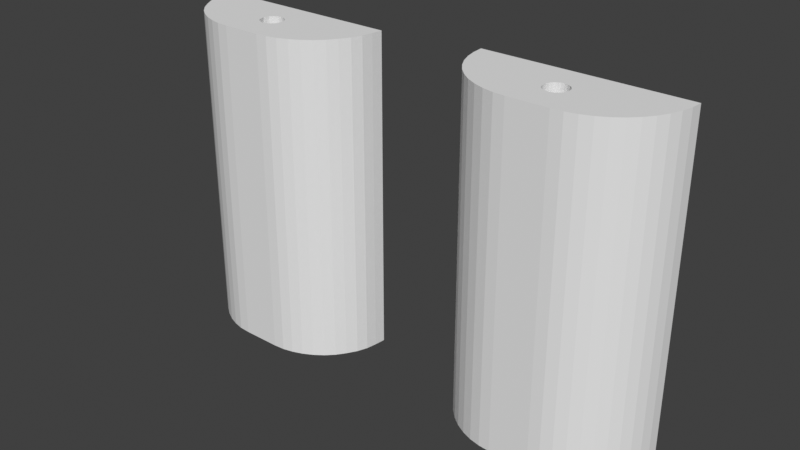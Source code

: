 # Source: Columnas.blend  (saved by Blender 3.0.42; exported with 4.5.12 LTS)
import bpy
from mathutils import Matrix  # noqa: F401  (used for matrix-valued properties, if any)

bpy.ops.wm.read_factory_settings(use_empty=True)
scene = bpy.context.scene
scene.name = 'Scene'

# ---- collections
col_collection = bpy.data.collections.new('Collection'); scene.collection.children.link(col_collection)

# ---- world
world_world = bpy.data.worlds.new('World'); scene.world = world_world
world_world.use_nodes = True; world_world.node_tree.nodes.clear()
_N = world_world.node_tree.nodes; _L = world_world.node_tree.links
n0 = _N.new('ShaderNodeOutputWorld'); n0.name = 'World Output'; n0.location = (300, 300)
n1 = _N.new('ShaderNodeBackground'); n1.name = 'Background'; n1.location = (10, 300)
n1.inputs[0].default_value = (0.05088, 0.05088, 0.05088, 1.0)
_L.new(n1.outputs[0], n0.inputs[0])
n0.is_active_output = True
world_world.color = (0.05088, 0.05088, 0.05088)
world_world.use_sun_shadow = False
world_world.sun_shadow_jitter_overblur = 0.0

# ---- meshes
me_solartraker_columna2 = bpy.data.meshes.new('SolarTraker Columna2')
me_solartraker_columna2.from_pydata([(19.77, -49.75, 68.61), (19.77, -49.75, 118.6), (19.65, -51.46, 93.61), (19.65, -51.46, 118.6), (19.29, -53.13, 93.61), (19.29, -53.13, 118.6), (18.69, -54.74, 93.61), (18.69, -54.74, 118.6), (17.87, -56.24, 93.61), (17.87, -56.24, 118.6), (16.84, -57.61, 93.61), (16.84, -57.61, 118.6), (15.63, -58.82, 93.61), (15.63, -58.82, 118.6), (14.26, -59.85, 93.61), (14.26, -59.85, 118.6), (12.76, -60.67, 93.61), (12.76, -60.67, 118.6), (11.15, -61.27, 93.61), (11.15, -61.27, 118.6), (9.482, -61.63, 93.61), (9.482, -61.63, 118.6), (7.774, -61.75, 118.6), (7.774, -61.75, 68.61), (9.482, -61.63, 68.61), (11.15, -61.27, 68.61), (12.76, -60.67, 68.61), (14.26, -59.85, 68.61), (15.63, -58.82, 68.61), (16.84, -57.61, 68.61), (17.87, -56.24, 68.61), (18.69, -54.74, 68.61), (19.29, -53.13, 68.61), (19.65, -51.46, 68.61), (10.58, -56.2, 68.61), (-1.036, -56.2, 68.61), (10.52, -55.75, 68.61), (-0.976, -55.75, 68.61), (10.58, -55.3, 68.61), (-1.036, -55.3, 68.61), (10.76, -54.88, 68.61), (-1.21, -54.88, 68.61), (11.04, -54.51, 68.61), (-1.489, -54.51, 68.61), (11.4, -54.24, 68.61), (-1.851, -54.24, 68.61), (11.82, -54.06, 68.61), (-2.273, -54.06, 68.61), (-10.23, -49.75, 68.61), (-2.726, -54.0, 68.61), (-10.1, -51.46, 68.61), (-3.179, -54.06, 68.61), (-9.74, -53.13, 68.61), (-3.601, -54.24, 68.61), (-3.963, -54.51, 68.61), (-1.21, -56.63, 68.61), (10.76, -56.63, 68.61), (-1.489, -56.99, 68.61), (11.04, -56.99, 68.61), (-1.851, -57.27, 68.61), (11.4, -57.27, 68.61), (1.774, -61.75, 68.61), (11.82, -57.44, 68.61), (12.27, -57.5, 68.61), (12.73, -57.44, 68.61), (13.15, -57.27, 68.61), (13.51, -56.99, 68.61), (13.79, -56.63, 68.61), (13.96, -56.2, 68.61), (14.02, -55.75, 68.61), (13.96, -55.3, 68.61), (13.79, -54.88, 68.61), (13.51, -54.51, 68.61), (13.15, -54.24, 68.61), (12.73, -54.06, 68.61), (12.27, -54.0, 68.61), (-4.416, -55.3, 68.61), (-4.476, -55.75, 68.61), (-8.321, -56.24, 68.61), (-4.416, -56.2, 68.61), (-4.242, -56.63, 68.61), (-7.295, -57.61, 68.61), (-3.963, -56.99, 68.61), (-3.601, -57.27, 68.61), (-6.084, -58.82, 68.61), (-3.179, -57.44, 68.61), (-2.726, -57.5, 68.61), (-4.714, -59.85, 68.61), (-2.273, -57.44, 68.61), (-3.211, -60.67, 68.61), (-1.607, -61.27, 68.61), (0.06624, -61.63, 68.61), (-9.142, -54.74, 68.61), (-4.242, -54.88, 68.61), (1.774, -61.75, 118.6), (0.06624, -61.63, 93.61), (0.06624, -61.63, 118.6), (-1.607, -61.27, 93.61), (-1.607, -61.27, 118.6), (-3.211, -60.67, 93.61), (-3.211, -60.67, 118.6), (-4.714, -59.85, 93.61), (-4.714, -59.85, 118.6), (-6.084, -58.82, 93.61), (-6.084, -58.82, 118.6), (-7.295, -57.61, 93.61), (-7.295, -57.61, 118.6), (-8.321, -56.24, 93.61), (-8.321, -56.24, 118.6), (-9.142, -54.74, 93.61), (-9.142, -54.74, 118.6), (-9.74, -53.13, 93.61), (-9.74, -53.13, 118.6), (-10.1, -51.46, 93.61), (-10.1, -51.46, 118.6), (-10.23, -49.75, 118.6), (6.464, -56.2, 108.6), (6.464, -56.2, 118.6), (6.524, -55.75, 108.6), (6.524, -55.75, 118.6), (6.464, -55.3, 108.6), (6.464, -55.3, 118.6), (6.29, -54.88, 108.6), (6.29, -54.88, 118.6), (6.011, -54.51, 108.6), (6.011, -54.51, 118.6), (5.649, -54.24, 108.6), (5.649, -54.24, 118.6), (5.227, -54.06, 108.6), (5.227, -54.06, 118.6), (4.774, -54.0, 108.6), (4.774, -54.0, 118.6), (4.321, -54.06, 108.6), (4.321, -54.06, 118.6), (3.899, -54.24, 108.6), (3.899, -54.24, 118.6), (3.537, -54.51, 108.6), (3.537, -54.51, 118.6), (3.258, -54.88, 108.6), (3.258, -54.88, 118.6), (3.084, -55.3, 108.6), (3.084, -55.3, 118.6), (3.024, -55.75, 108.6), (3.024, -55.75, 118.6), (3.084, -56.2, 108.6), (3.084, -56.2, 118.6), (3.258, -56.63, 108.6), (3.258, -56.63, 118.6), (3.537, -56.99, 108.6), (3.537, -56.99, 118.6), (3.899, -57.27, 108.6), (3.899, -57.27, 118.6), (4.321, -57.44, 108.6), (4.321, -57.44, 118.6), (4.774, -57.5, 108.6), (4.774, -57.5, 118.6), (5.227, -57.44, 108.6), (5.227, -57.44, 118.6), (5.649, -57.27, 108.6), (5.649, -57.27, 118.6), (6.011, -56.99, 108.6), (6.011, -56.99, 118.6), (6.29, -56.63, 108.6), (6.29, -56.63, 118.6), (10.58, -55.3, 76.11), (10.52, -55.75, 76.11), (10.58, -56.2, 76.11), (10.76, -56.63, 76.11), (11.04, -56.99, 76.11), (11.4, -57.27, 76.11), (11.82, -57.44, 76.11), (12.27, -57.5, 76.11), (12.73, -57.44, 76.11), (13.15, -57.27, 76.11), (13.51, -56.99, 76.11), (13.79, -56.63, 76.11), (13.96, -56.2, 76.11), (14.02, -55.75, 76.11), (13.96, -55.3, 76.11), (13.79, -54.88, 76.11), (13.51, -54.51, 76.11), (13.15, -54.24, 76.11), (12.73, -54.06, 76.11), (12.27, -54.0, 76.11), (11.82, -54.06, 76.11), (11.4, -54.24, 76.11), (11.04, -54.51, 76.11), (10.76, -54.88, 76.11), (10.58, -56.2, 83.61), (10.52, -55.75, 83.61), (10.58, -55.3, 83.61), (10.76, -54.88, 83.61), (11.04, -54.51, 83.61), (11.4, -54.24, 83.61), (11.82, -54.06, 83.61), (12.27, -54.0, 83.61), (12.73, -54.06, 83.61), (13.15, -54.24, 83.61), (13.51, -54.51, 83.61), (13.79, -54.88, 83.61), (13.96, -55.3, 83.61), (14.02, -55.75, 83.61), (13.96, -56.2, 83.61), (13.79, -56.63, 83.61), (13.51, -56.99, 83.61), (13.15, -57.27, 83.61), (12.73, -57.44, 83.61), (12.27, -57.5, 83.61), (11.82, -57.44, 83.61), (11.4, -57.27, 83.61), (11.04, -56.99, 83.61), (10.76, -56.63, 83.61), (-4.416, -55.3, 76.11), (-4.476, -55.75, 76.11), (-4.416, -56.2, 76.11), (-4.242, -56.63, 76.11), (-3.963, -56.99, 76.11), (-3.601, -57.27, 76.11), (-3.179, -57.44, 76.11), (-2.726, -57.5, 76.11), (-2.273, -57.44, 76.11), (-1.851, -57.27, 76.11), (-1.489, -56.99, 76.11), (-1.21, -56.63, 76.11), (-1.036, -56.2, 76.11), (-0.976, -55.75, 76.11), (-1.036, -55.3, 76.11), (-1.21, -54.88, 76.11), (-1.489, -54.51, 76.11), (-1.851, -54.24, 76.11), (-2.273, -54.06, 76.11), (-2.726, -54.0, 76.11), (-3.179, -54.06, 76.11), (-3.601, -54.24, 76.11), (-3.963, -54.51, 76.11), (-4.242, -54.88, 76.11), (-4.416, -56.2, 83.61), (-4.476, -55.75, 83.61), (-4.416, -55.3, 83.61), (-4.242, -54.88, 83.61), (-3.963, -54.51, 83.61), (-3.601, -54.24, 83.61), (-3.179, -54.06, 83.61), (-2.726, -54.0, 83.61), (-2.273, -54.06, 83.61), (-1.851, -54.24, 83.61), (-1.489, -54.51, 83.61), (-1.21, -54.88, 83.61), (-1.036, -55.3, 83.61), (-0.976, -55.75, 83.61), (-1.036, -56.2, 83.61), (-1.21, -56.63, 83.61), (-1.489, -56.99, 83.61), (-1.851, -57.27, 83.61), (-2.273, -57.44, 83.61), (-2.726, -57.5, 83.61), (-3.179, -57.44, 83.61), (-3.601, -57.27, 83.61), (-3.963, -56.99, 83.61), (-4.242, -56.63, 83.61)], [], [(0, 1, 2), (2, 1, 3), (2, 3, 4), (4, 3, 5), (4, 5, 6), (6, 5, 7), (6, 7, 8), (8, 7, 9), (8, 9, 10), (10, 9, 11), (10, 11, 12), (12, 11, 13), (12, 13, 14), (14, 13, 15), (14, 15, 16), (16, 15, 17), (16, 17, 18), (18, 17, 19), (18, 19, 20), (20, 19, 21), (20, 21, 22), (22, 23, 20), (20, 23, 24), (20, 24, 18), (18, 24, 25), (18, 25, 16), (16, 25, 26), (16, 26, 14), (14, 26, 27), (14, 27, 12), (12, 27, 28), (12, 28, 10), (10, 28, 29), (10, 29, 8), (8, 29, 30), (8, 30, 6), (6, 30, 31), (6, 31, 4), (4, 31, 32), (4, 32, 2), (2, 32, 33), (2, 33, 0), (34, 35, 36), (36, 35, 37), (36, 37, 38), (38, 37, 39), (38, 39, 40), (40, 39, 41), (40, 41, 42), (42, 41, 43), (42, 43, 44), (44, 43, 45), (44, 45, 46), (46, 45, 47), (46, 47, 0), (0, 47, 48), (48, 47, 49), (48, 49, 50), (50, 49, 51), (50, 51, 52), (52, 51, 53), (52, 53, 54), (35, 34, 55), (55, 34, 56), (55, 56, 57), (57, 56, 58), (57, 58, 59), (59, 58, 60), (59, 60, 61), (61, 60, 23), (23, 60, 62), (23, 62, 24), (24, 62, 25), (25, 62, 26), (26, 62, 27), (27, 62, 63), (27, 63, 28), (28, 63, 64), (28, 64, 65), (28, 65, 29), (29, 65, 66), (29, 66, 67), (29, 67, 30), (30, 67, 68), (30, 68, 69), (69, 70, 30), (30, 70, 31), (31, 70, 71), (31, 71, 72), (31, 72, 32), (32, 72, 73), (32, 73, 74), (32, 74, 33), (33, 74, 75), (33, 75, 0), (0, 75, 46), (76, 77, 78), (78, 77, 79), (78, 79, 80), (78, 80, 81), (81, 80, 82), (81, 82, 83), (81, 83, 84), (84, 83, 85), (84, 85, 86), (84, 86, 87), (87, 86, 88), (87, 88, 89), (89, 88, 90), (90, 88, 91), (91, 88, 61), (61, 88, 59), (52, 54, 92), (92, 54, 93), (92, 93, 76), (92, 76, 78), (22, 94, 23), (23, 94, 61), (61, 94, 95), (95, 94, 96), (95, 96, 97), (97, 96, 98), (97, 98, 99), (99, 98, 100), (99, 100, 101), (101, 100, 102), (101, 102, 103), (103, 102, 104), (103, 104, 105), (105, 104, 106), (105, 106, 107), (107, 106, 108), (107, 108, 109), (109, 108, 110), (109, 110, 111), (111, 110, 112), (111, 112, 113), (113, 112, 114), (113, 114, 115), (115, 48, 113), (113, 48, 50), (113, 50, 111), (111, 50, 52), (111, 52, 109), (109, 52, 92), (109, 92, 107), (107, 92, 78), (107, 78, 105), (105, 78, 81), (105, 81, 103), (103, 81, 84), (103, 84, 101), (101, 84, 87), (101, 87, 99), (99, 87, 89), (99, 89, 97), (97, 89, 90), (97, 90, 95), (95, 90, 91), (95, 91, 61), (116, 117, 118), (118, 117, 119), (118, 119, 120), (120, 119, 121), (120, 121, 122), (122, 121, 123), (122, 123, 124), (124, 123, 125), (124, 125, 126), (126, 125, 127), (126, 127, 128), (128, 127, 129), (128, 129, 130), (130, 129, 131), (130, 131, 132), (132, 131, 133), (132, 133, 134), (134, 133, 135), (134, 135, 136), (136, 135, 137), (136, 137, 138), (138, 137, 139), (138, 139, 140), (140, 139, 141), (140, 141, 142), (142, 141, 143), (142, 143, 144), (144, 143, 145), (144, 145, 146), (146, 145, 147), (146, 147, 148), (148, 147, 149), (148, 149, 150), (150, 149, 151), (150, 151, 152), (152, 151, 153), (152, 153, 154), (154, 153, 155), (154, 155, 156), (156, 155, 157), (156, 157, 158), (158, 157, 159), (158, 159, 160), (160, 159, 161), (160, 161, 162), (162, 161, 163), (162, 163, 116), (116, 163, 117), (120, 140, 118), (118, 140, 142), (118, 142, 116), (116, 142, 144), (116, 144, 162), (162, 144, 146), (162, 146, 160), (160, 146, 148), (160, 148, 158), (158, 148, 150), (158, 150, 156), (156, 150, 152), (156, 152, 154), (140, 120, 138), (138, 120, 122), (138, 122, 136), (136, 122, 124), (136, 124, 134), (134, 124, 126), (134, 126, 132), (132, 126, 128), (132, 128, 130), (38, 164, 36), (36, 164, 165), (36, 165, 34), (34, 165, 166), (34, 166, 56), (56, 166, 167), (56, 167, 58), (58, 167, 168), (58, 168, 60), (60, 168, 169), (60, 169, 62), (62, 169, 170), (62, 170, 63), (63, 170, 171), (63, 171, 64), (64, 171, 172), (64, 172, 65), (65, 172, 173), (65, 173, 66), (66, 173, 174), (66, 174, 67), (67, 174, 175), (67, 175, 68), (68, 175, 176), (68, 176, 69), (69, 176, 177), (69, 177, 70), (70, 177, 178), (70, 178, 71), (71, 178, 179), (71, 179, 72), (72, 179, 180), (72, 180, 73), (73, 180, 181), (73, 181, 74), (74, 181, 182), (74, 182, 75), (75, 182, 183), (75, 183, 46), (46, 183, 184), (46, 184, 44), (44, 184, 185), (44, 185, 42), (42, 185, 186), (42, 186, 40), (40, 186, 187), (40, 187, 38), (38, 187, 164), (188, 166, 189), (189, 166, 165), (189, 165, 190), (190, 165, 164), (190, 164, 191), (191, 164, 187), (191, 187, 192), (192, 187, 186), (192, 186, 193), (193, 186, 185), (193, 185, 194), (194, 185, 184), (194, 184, 195), (195, 184, 183), (195, 183, 196), (196, 183, 182), (196, 182, 197), (197, 182, 181), (197, 181, 198), (198, 181, 180), (198, 180, 199), (199, 180, 179), (199, 179, 200), (200, 179, 178), (200, 178, 201), (201, 178, 177), (201, 177, 202), (202, 177, 176), (202, 176, 203), (203, 176, 175), (203, 175, 204), (204, 175, 174), (204, 174, 205), (205, 174, 173), (205, 173, 206), (206, 173, 172), (206, 172, 207), (207, 172, 171), (207, 171, 208), (208, 171, 170), (208, 170, 209), (209, 170, 169), (209, 169, 210), (210, 169, 168), (210, 168, 211), (211, 168, 167), (211, 167, 188), (188, 167, 166), (190, 200, 189), (189, 200, 201), (189, 201, 188), (188, 201, 202), (188, 202, 211), (211, 202, 203), (211, 203, 210), (210, 203, 204), (210, 204, 209), (209, 204, 205), (209, 205, 208), (208, 205, 206), (208, 206, 207), (200, 190, 199), (199, 190, 191), (199, 191, 198), (198, 191, 192), (198, 192, 197), (197, 192, 193), (197, 193, 196), (196, 193, 194), (196, 194, 195), (76, 212, 77), (77, 212, 213), (77, 213, 79), (79, 213, 214), (79, 214, 80), (80, 214, 215), (80, 215, 82), (82, 215, 216), (82, 216, 83), (83, 216, 217), (83, 217, 85), (85, 217, 218), (85, 218, 86), (86, 218, 219), (86, 219, 88), (88, 219, 220), (88, 220, 59), (59, 220, 221), (59, 221, 57), (57, 221, 222), (57, 222, 55), (55, 222, 223), (55, 223, 35), (35, 223, 224), (35, 224, 37), (37, 224, 225), (37, 225, 39), (39, 225, 226), (39, 226, 41), (41, 226, 227), (41, 227, 43), (43, 227, 228), (43, 228, 45), (45, 228, 229), (45, 229, 47), (47, 229, 230), (47, 230, 49), (49, 230, 231), (49, 231, 51), (51, 231, 232), (51, 232, 53), (53, 232, 233), (53, 233, 54), (54, 233, 234), (54, 234, 93), (93, 234, 235), (93, 235, 76), (76, 235, 212), (236, 214, 237), (237, 214, 213), (237, 213, 238), (238, 213, 212), (238, 212, 239), (239, 212, 235), (239, 235, 240), (240, 235, 234), (240, 234, 241), (241, 234, 233), (241, 233, 242), (242, 233, 232), (242, 232, 243), (243, 232, 231), (243, 231, 244), (244, 231, 230), (244, 230, 245), (245, 230, 229), (245, 229, 246), (246, 229, 228), (246, 228, 247), (247, 228, 227), (247, 227, 248), (248, 227, 226), (248, 226, 249), (249, 226, 225), (249, 225, 250), (250, 225, 224), (250, 224, 251), (251, 224, 223), (251, 223, 252), (252, 223, 222), (252, 222, 253), (253, 222, 221), (253, 221, 254), (254, 221, 220), (254, 220, 255), (255, 220, 219), (255, 219, 256), (256, 219, 218), (256, 218, 257), (257, 218, 217), (257, 217, 258), (258, 217, 216), (258, 216, 259), (259, 216, 215), (259, 215, 236), (236, 215, 214), (238, 248, 237), (237, 248, 249), (237, 249, 236), (236, 249, 250), (236, 250, 259), (259, 250, 251), (259, 251, 258), (258, 251, 252), (258, 252, 257), (257, 252, 253), (257, 253, 256), (256, 253, 254), (256, 254, 255), (248, 238, 247), (247, 238, 239), (247, 239, 246), (246, 239, 240), (246, 240, 245), (245, 240, 241), (245, 241, 244), (244, 241, 242), (244, 242, 243), (0, 48, 1), (1, 48, 115), (21, 157, 22), (22, 157, 155), (22, 155, 94), (94, 155, 153), (94, 153, 96), (96, 153, 98), (98, 153, 100), (100, 153, 102), (102, 153, 151), (102, 151, 104), (104, 151, 149), (104, 149, 147), (21, 19, 157), (157, 19, 17), (157, 17, 15), (157, 15, 159), (159, 15, 13), (159, 13, 161), (161, 13, 163), (163, 13, 11), (163, 11, 117), (117, 11, 9), (117, 9, 119), (119, 9, 121), (121, 9, 7), (121, 7, 123), (123, 7, 125), (125, 7, 5), (125, 5, 127), (127, 5, 3), (127, 3, 129), (129, 3, 1), (129, 1, 131), (131, 1, 115), (131, 115, 133), (133, 115, 114), (133, 114, 135), (135, 114, 112), (135, 112, 137), (137, 112, 110), (137, 110, 139), (139, 110, 141), (141, 110, 108), (141, 108, 143), (143, 108, 145), (145, 108, 106), (145, 106, 147), (147, 106, 104)])
me_solartraker_columna2.use_remesh_fix_poles = True
me_solartraker_columna2.use_remesh_preserve_attributes = False
me_solartraker_columna2.update()
me_solartraker_columna1 = bpy.data.meshes.new('SolarTraker Columna1')
me_solartraker_columna1.from_pydata([(215.0, -32.94, 3.0), (215.0, -32.94, 53.0), (214.8, -34.65, 28.0), (214.8, -34.65, 53.0), (214.5, -36.32, 28.0), (214.5, -36.32, 53.0), (213.9, -37.92, 28.0), (213.9, -37.92, 53.0), (213.0, -39.43, 28.0), (213.0, -39.43, 53.0), (212.0, -40.8, 28.0), (212.0, -40.8, 53.0), (210.8, -42.01, 28.0), (210.8, -42.01, 53.0), (209.4, -43.03, 28.0), (209.4, -43.03, 53.0), (207.9, -43.85, 28.0), (207.9, -43.85, 53.0), (206.3, -44.45, 28.0), (206.3, -44.45, 53.0), (204.7, -44.82, 28.0), (204.7, -44.82, 53.0), (203.0, -44.94, 53.0), (203.0, -44.94, 3.0), (204.7, -44.82, 3.0), (206.3, -44.45, 3.0), (207.9, -43.85, 3.0), (209.4, -43.03, 3.0), (210.8, -42.01, 3.0), (212.0, -40.8, 3.0), (213.0, -39.43, 3.0), (213.9, -37.92, 3.0), (214.5, -36.32, 3.0), (214.8, -34.65, 3.0), (205.8, -39.39, 3.0), (194.1, -39.39, 3.0), (205.7, -38.94, 3.0), (194.2, -38.94, 3.0), (205.8, -38.49, 3.0), (194.1, -38.49, 3.0), (205.9, -38.06, 3.0), (194.0, -38.06, 3.0), (206.2, -37.7, 3.0), (193.7, -37.7, 3.0), (206.6, -37.42, 3.0), (193.3, -37.42, 3.0), (207.0, -37.25, 3.0), (192.9, -37.25, 3.0), (185.0, -32.94, 3.0), (192.5, -37.19, 3.0), (185.1, -34.65, 3.0), (192.0, -37.25, 3.0), (185.4, -36.32, 3.0), (191.6, -37.42, 3.0), (191.2, -37.7, 3.0), (194.0, -39.81, 3.0), (205.9, -39.81, 3.0), (193.7, -40.18, 3.0), (206.2, -40.18, 3.0), (193.3, -40.45, 3.0), (206.6, -40.45, 3.0), (197.0, -44.94, 3.0), (207.0, -40.63, 3.0), (207.5, -40.69, 3.0), (207.9, -40.63, 3.0), (208.3, -40.45, 3.0), (208.7, -40.18, 3.0), (209.0, -39.81, 3.0), (209.1, -39.39, 3.0), (209.2, -38.94, 3.0), (209.1, -38.49, 3.0), (209.0, -38.06, 3.0), (208.7, -37.7, 3.0), (208.3, -37.42, 3.0), (207.9, -37.25, 3.0), (207.5, -37.19, 3.0), (190.8, -38.49, 3.0), (190.7, -38.94, 3.0), (186.9, -39.43, 3.0), (190.8, -39.39, 3.0), (190.9, -39.81, 3.0), (187.9, -40.8, 3.0), (191.2, -40.18, 3.0), (191.6, -40.45, 3.0), (189.1, -42.01, 3.0), (192.0, -40.63, 3.0), (192.5, -40.69, 3.0), (190.5, -43.03, 3.0), (192.9, -40.63, 3.0), (192.0, -43.85, 3.0), (193.6, -44.45, 3.0), (195.2, -44.82, 3.0), (186.0, -37.92, 3.0), (190.9, -38.06, 3.0), (197.0, -44.94, 53.0), (195.2, -44.82, 28.0), (195.2, -44.82, 53.0), (193.6, -44.45, 28.0), (193.6, -44.45, 53.0), (192.0, -43.85, 28.0), (192.0, -43.85, 53.0), (190.5, -43.03, 28.0), (190.5, -43.03, 53.0), (189.1, -42.01, 28.0), (189.1, -42.01, 53.0), (187.9, -40.8, 28.0), (187.9, -40.8, 53.0), (186.9, -39.43, 28.0), (186.9, -39.43, 53.0), (186.0, -37.92, 28.0), (186.0, -37.92, 53.0), (185.4, -36.32, 28.0), (185.4, -36.32, 53.0), (185.1, -34.65, 28.0), (185.1, -34.65, 53.0), (185.0, -32.94, 53.0), (201.6, -39.39, 43.0), (201.6, -39.39, 53.0), (201.7, -38.94, 43.0), (201.7, -38.94, 53.0), (201.6, -38.49, 43.0), (201.6, -38.49, 53.0), (201.5, -38.06, 43.0), (201.5, -38.06, 53.0), (201.2, -37.7, 43.0), (201.2, -37.7, 53.0), (200.8, -37.42, 43.0), (200.8, -37.42, 53.0), (200.4, -37.25, 43.0), (200.4, -37.25, 53.0), (200.0, -37.19, 43.0), (200.0, -37.19, 53.0), (199.5, -37.25, 43.0), (199.5, -37.25, 53.0), (199.1, -37.42, 43.0), (199.1, -37.42, 53.0), (198.7, -37.7, 43.0), (198.7, -37.7, 53.0), (198.4, -38.06, 43.0), (198.4, -38.06, 53.0), (198.3, -38.49, 43.0), (198.3, -38.49, 53.0), (198.2, -38.94, 43.0), (198.2, -38.94, 53.0), (198.3, -39.39, 43.0), (198.3, -39.39, 53.0), (198.4, -39.81, 43.0), (198.4, -39.81, 53.0), (198.7, -40.18, 43.0), (198.7, -40.18, 53.0), (199.1, -40.45, 43.0), (199.1, -40.45, 53.0), (199.5, -40.63, 43.0), (199.5, -40.63, 53.0), (200.0, -40.69, 43.0), (200.0, -40.69, 53.0), (200.4, -40.63, 43.0), (200.4, -40.63, 53.0), (200.8, -40.45, 43.0), (200.8, -40.45, 53.0), (201.2, -40.18, 43.0), (201.2, -40.18, 53.0), (201.5, -39.81, 43.0), (201.5, -39.81, 53.0), (205.8, -38.49, 10.5), (205.7, -38.94, 10.5), (205.8, -39.39, 10.5), (205.9, -39.81, 10.5), (206.2, -40.18, 10.5), (206.6, -40.45, 10.5), (207.0, -40.63, 10.5), (207.5, -40.69, 10.5), (207.9, -40.63, 10.5), (208.3, -40.45, 10.5), (208.7, -40.18, 10.5), (209.0, -39.81, 10.5), (209.1, -39.39, 10.5), (209.2, -38.94, 10.5), (209.1, -38.49, 10.5), (209.0, -38.06, 10.5), (208.7, -37.7, 10.5), (208.3, -37.42, 10.5), (207.9, -37.25, 10.5), (207.5, -37.19, 10.5), (207.0, -37.25, 10.5), (206.6, -37.42, 10.5), (206.2, -37.7, 10.5), (205.9, -38.06, 10.5), (205.8, -39.39, 18.0), (205.7, -38.94, 18.0), (205.8, -38.49, 18.0), (205.9, -38.06, 18.0), (206.2, -37.7, 18.0), (206.6, -37.42, 18.0), (207.0, -37.25, 18.0), (207.5, -37.19, 18.0), (207.9, -37.25, 18.0), (208.3, -37.42, 18.0), (208.7, -37.7, 18.0), (209.0, -38.06, 18.0), (209.1, -38.49, 18.0), (209.2, -38.94, 18.0), (209.1, -39.39, 18.0), (209.0, -39.81, 18.0), (208.7, -40.18, 18.0), (208.3, -40.45, 18.0), (207.9, -40.63, 18.0), (207.5, -40.69, 18.0), (207.0, -40.63, 18.0), (206.6, -40.45, 18.0), (206.2, -40.18, 18.0), (205.9, -39.81, 18.0), (190.8, -38.49, 10.5), (190.7, -38.94, 10.5), (190.8, -39.39, 10.5), (190.9, -39.81, 10.5), (191.2, -40.18, 10.5), (191.6, -40.45, 10.5), (192.0, -40.63, 10.5), (192.5, -40.69, 10.5), (192.9, -40.63, 10.5), (193.3, -40.45, 10.5), (193.7, -40.18, 10.5), (194.0, -39.81, 10.5), (194.1, -39.39, 10.5), (194.2, -38.94, 10.5), (194.1, -38.49, 10.5), (194.0, -38.06, 10.5), (193.7, -37.7, 10.5), (193.3, -37.42, 10.5), (192.9, -37.25, 10.5), (192.5, -37.19, 10.5), (192.0, -37.25, 10.5), (191.6, -37.42, 10.5), (191.2, -37.7, 10.5), (190.9, -38.06, 10.5), (190.8, -39.39, 18.0), (190.7, -38.94, 18.0), (190.8, -38.49, 18.0), (190.9, -38.06, 18.0), (191.2, -37.7, 18.0), (191.6, -37.42, 18.0), (192.0, -37.25, 18.0), (192.5, -37.19, 18.0), (192.9, -37.25, 18.0), (193.3, -37.42, 18.0), (193.7, -37.7, 18.0), (194.0, -38.06, 18.0), (194.1, -38.49, 18.0), (194.2, -38.94, 18.0), (194.1, -39.39, 18.0), (194.0, -39.81, 18.0), (193.7, -40.18, 18.0), (193.3, -40.45, 18.0), (192.9, -40.63, 18.0), (192.5, -40.69, 18.0), (192.0, -40.63, 18.0), (191.6, -40.45, 18.0), (191.2, -40.18, 18.0), (190.9, -39.81, 18.0)], [], [(0, 1, 2), (2, 1, 3), (2, 3, 4), (4, 3, 5), (4, 5, 6), (6, 5, 7), (6, 7, 8), (8, 7, 9), (8, 9, 10), (10, 9, 11), (10, 11, 12), (12, 11, 13), (12, 13, 14), (14, 13, 15), (14, 15, 16), (16, 15, 17), (16, 17, 18), (18, 17, 19), (18, 19, 20), (20, 19, 21), (20, 21, 22), (22, 23, 20), (20, 23, 24), (20, 24, 18), (18, 24, 25), (18, 25, 16), (16, 25, 26), (16, 26, 14), (14, 26, 27), (14, 27, 12), (12, 27, 28), (12, 28, 10), (10, 28, 29), (10, 29, 8), (8, 29, 30), (8, 30, 6), (6, 30, 31), (6, 31, 4), (4, 31, 32), (4, 32, 2), (2, 32, 33), (2, 33, 0), (34, 35, 36), (36, 35, 37), (36, 37, 38), (38, 37, 39), (38, 39, 40), (40, 39, 41), (40, 41, 42), (42, 41, 43), (42, 43, 44), (44, 43, 45), (44, 45, 46), (46, 45, 47), (46, 47, 0), (0, 47, 48), (48, 47, 49), (48, 49, 50), (50, 49, 51), (50, 51, 52), (52, 51, 53), (52, 53, 54), (35, 34, 55), (55, 34, 56), (55, 56, 57), (57, 56, 58), (57, 58, 59), (59, 58, 60), (59, 60, 61), (61, 60, 23), (23, 60, 62), (23, 62, 24), (24, 62, 25), (25, 62, 26), (26, 62, 27), (27, 62, 63), (27, 63, 28), (28, 63, 64), (28, 64, 65), (28, 65, 29), (29, 65, 66), (29, 66, 67), (29, 67, 30), (30, 67, 68), (30, 68, 69), (69, 70, 30), (30, 70, 31), (31, 70, 71), (31, 71, 72), (31, 72, 32), (32, 72, 73), (32, 73, 74), (32, 74, 33), (33, 74, 75), (33, 75, 0), (0, 75, 46), (76, 77, 78), (78, 77, 79), (78, 79, 80), (78, 80, 81), (81, 80, 82), (81, 82, 83), (81, 83, 84), (84, 83, 85), (84, 85, 86), (84, 86, 87), (87, 86, 88), (87, 88, 89), (89, 88, 90), (90, 88, 91), (91, 88, 61), (61, 88, 59), (52, 54, 92), (92, 54, 93), (92, 93, 76), (92, 76, 78), (22, 94, 23), (23, 94, 61), (61, 94, 95), (95, 94, 96), (95, 96, 97), (97, 96, 98), (97, 98, 99), (99, 98, 100), (99, 100, 101), (101, 100, 102), (101, 102, 103), (103, 102, 104), (103, 104, 105), (105, 104, 106), (105, 106, 107), (107, 106, 108), (107, 108, 109), (109, 108, 110), (109, 110, 111), (111, 110, 112), (111, 112, 113), (113, 112, 114), (113, 114, 115), (115, 48, 113), (113, 48, 50), (113, 50, 111), (111, 50, 52), (111, 52, 109), (109, 52, 92), (109, 92, 107), (107, 92, 78), (107, 78, 105), (105, 78, 81), (105, 81, 103), (103, 81, 84), (103, 84, 101), (101, 84, 87), (101, 87, 99), (99, 87, 89), (99, 89, 97), (97, 89, 90), (97, 90, 95), (95, 90, 91), (95, 91, 61), (116, 117, 118), (118, 117, 119), (118, 119, 120), (120, 119, 121), (120, 121, 122), (122, 121, 123), (122, 123, 124), (124, 123, 125), (124, 125, 126), (126, 125, 127), (126, 127, 128), (128, 127, 129), (128, 129, 130), (130, 129, 131), (130, 131, 132), (132, 131, 133), (132, 133, 134), (134, 133, 135), (134, 135, 136), (136, 135, 137), (136, 137, 138), (138, 137, 139), (138, 139, 140), (140, 139, 141), (140, 141, 142), (142, 141, 143), (142, 143, 144), (144, 143, 145), (144, 145, 146), (146, 145, 147), (146, 147, 148), (148, 147, 149), (148, 149, 150), (150, 149, 151), (150, 151, 152), (152, 151, 153), (152, 153, 154), (154, 153, 155), (154, 155, 156), (156, 155, 157), (156, 157, 158), (158, 157, 159), (158, 159, 160), (160, 159, 161), (160, 161, 162), (162, 161, 163), (162, 163, 116), (116, 163, 117), (120, 140, 118), (118, 140, 142), (118, 142, 116), (116, 142, 144), (116, 144, 162), (162, 144, 146), (162, 146, 160), (160, 146, 148), (160, 148, 158), (158, 148, 150), (158, 150, 156), (156, 150, 152), (156, 152, 154), (140, 120, 138), (138, 120, 122), (138, 122, 136), (136, 122, 124), (136, 124, 134), (134, 124, 126), (134, 126, 132), (132, 126, 128), (132, 128, 130), (38, 164, 36), (36, 164, 165), (36, 165, 34), (34, 165, 166), (34, 166, 56), (56, 166, 167), (56, 167, 58), (58, 167, 168), (58, 168, 60), (60, 168, 169), (60, 169, 62), (62, 169, 170), (62, 170, 63), (63, 170, 171), (63, 171, 64), (64, 171, 172), (64, 172, 65), (65, 172, 173), (65, 173, 66), (66, 173, 174), (66, 174, 67), (67, 174, 175), (67, 175, 68), (68, 175, 176), (68, 176, 69), (69, 176, 177), (69, 177, 70), (70, 177, 178), (70, 178, 71), (71, 178, 179), (71, 179, 72), (72, 179, 180), (72, 180, 73), (73, 180, 181), (73, 181, 74), (74, 181, 182), (74, 182, 75), (75, 182, 183), (75, 183, 46), (46, 183, 184), (46, 184, 44), (44, 184, 185), (44, 185, 42), (42, 185, 186), (42, 186, 40), (40, 186, 187), (40, 187, 38), (38, 187, 164), (188, 166, 189), (189, 166, 165), (189, 165, 190), (190, 165, 164), (190, 164, 191), (191, 164, 187), (191, 187, 192), (192, 187, 186), (192, 186, 193), (193, 186, 185), (193, 185, 194), (194, 185, 184), (194, 184, 195), (195, 184, 183), (195, 183, 196), (196, 183, 182), (196, 182, 197), (197, 182, 181), (197, 181, 198), (198, 181, 180), (198, 180, 199), (199, 180, 179), (199, 179, 200), (200, 179, 178), (200, 178, 201), (201, 178, 177), (201, 177, 202), (202, 177, 176), (202, 176, 203), (203, 176, 175), (203, 175, 204), (204, 175, 174), (204, 174, 205), (205, 174, 173), (205, 173, 206), (206, 173, 172), (206, 172, 207), (207, 172, 171), (207, 171, 208), (208, 171, 170), (208, 170, 209), (209, 170, 169), (209, 169, 210), (210, 169, 168), (210, 168, 211), (211, 168, 167), (211, 167, 188), (188, 167, 166), (190, 200, 189), (189, 200, 201), (189, 201, 188), (188, 201, 202), (188, 202, 211), (211, 202, 203), (211, 203, 210), (210, 203, 204), (210, 204, 209), (209, 204, 205), (209, 205, 208), (208, 205, 206), (208, 206, 207), (200, 190, 199), (199, 190, 191), (199, 191, 198), (198, 191, 192), (198, 192, 197), (197, 192, 193), (197, 193, 196), (196, 193, 194), (196, 194, 195), (76, 212, 77), (77, 212, 213), (77, 213, 79), (79, 213, 214), (79, 214, 80), (80, 214, 215), (80, 215, 82), (82, 215, 216), (82, 216, 83), (83, 216, 217), (83, 217, 85), (85, 217, 218), (85, 218, 86), (86, 218, 219), (86, 219, 88), (88, 219, 220), (88, 220, 59), (59, 220, 221), (59, 221, 57), (57, 221, 222), (57, 222, 55), (55, 222, 223), (55, 223, 35), (35, 223, 224), (35, 224, 37), (37, 224, 225), (37, 225, 39), (39, 225, 226), (39, 226, 41), (41, 226, 227), (41, 227, 43), (43, 227, 228), (43, 228, 45), (45, 228, 229), (45, 229, 47), (47, 229, 230), (47, 230, 49), (49, 230, 231), (49, 231, 51), (51, 231, 232), (51, 232, 53), (53, 232, 233), (53, 233, 54), (54, 233, 234), (54, 234, 93), (93, 234, 235), (93, 235, 76), (76, 235, 212), (236, 214, 237), (237, 214, 213), (237, 213, 238), (238, 213, 212), (238, 212, 239), (239, 212, 235), (239, 235, 240), (240, 235, 234), (240, 234, 241), (241, 234, 233), (241, 233, 242), (242, 233, 232), (242, 232, 243), (243, 232, 231), (243, 231, 244), (244, 231, 230), (244, 230, 245), (245, 230, 229), (245, 229, 246), (246, 229, 228), (246, 228, 247), (247, 228, 227), (247, 227, 248), (248, 227, 226), (248, 226, 249), (249, 226, 225), (249, 225, 250), (250, 225, 224), (250, 224, 251), (251, 224, 223), (251, 223, 252), (252, 223, 222), (252, 222, 253), (253, 222, 221), (253, 221, 254), (254, 221, 220), (254, 220, 255), (255, 220, 219), (255, 219, 256), (256, 219, 218), (256, 218, 257), (257, 218, 217), (257, 217, 258), (258, 217, 216), (258, 216, 259), (259, 216, 215), (259, 215, 236), (236, 215, 214), (238, 248, 237), (237, 248, 249), (237, 249, 236), (236, 249, 250), (236, 250, 259), (259, 250, 251), (259, 251, 258), (258, 251, 252), (258, 252, 257), (257, 252, 253), (257, 253, 256), (256, 253, 254), (256, 254, 255), (248, 238, 247), (247, 238, 239), (247, 239, 246), (246, 239, 240), (246, 240, 245), (245, 240, 241), (245, 241, 244), (244, 241, 242), (244, 242, 243), (0, 48, 1), (1, 48, 115), (21, 157, 22), (22, 157, 155), (22, 155, 94), (94, 155, 153), (94, 153, 96), (96, 153, 98), (98, 153, 100), (100, 153, 102), (102, 153, 151), (102, 151, 104), (104, 151, 149), (104, 149, 147), (21, 19, 157), (157, 19, 17), (157, 17, 15), (157, 15, 159), (159, 15, 13), (159, 13, 161), (161, 13, 163), (163, 13, 11), (163, 11, 117), (117, 11, 9), (117, 9, 119), (119, 9, 121), (121, 9, 7), (121, 7, 123), (123, 7, 125), (125, 7, 5), (125, 5, 127), (127, 5, 3), (127, 3, 129), (129, 3, 1), (129, 1, 131), (131, 1, 115), (131, 115, 133), (133, 115, 114), (133, 114, 135), (135, 114, 112), (135, 112, 137), (137, 112, 110), (137, 110, 139), (139, 110, 141), (141, 110, 108), (141, 108, 143), (143, 108, 145), (145, 108, 106), (145, 106, 147), (147, 106, 104)])
me_solartraker_columna1.use_remesh_fix_poles = True
me_solartraker_columna1.use_remesh_preserve_attributes = False
me_solartraker_columna1.update()

# ---- objects
ob_solartraker_columna2 = bpy.data.objects.new('SolarTraker Columna2', me_solartraker_columna2)
ob_solartraker_columna1 = bpy.data.objects.new('SolarTraker Columna1', me_solartraker_columna1)

# ---- transforms, parenting, visibility, modifiers, constraints
ob_solartraker_columna2.location = (-32.46, 13.13, 0.03291)
ob_solartraker_columna1.location = (-275.3, -2.386, 64.15)

# ---- collection membership
scene.collection.objects.link(ob_solartraker_columna2)
col_collection.objects.link(ob_solartraker_columna1)

# ---- scene / render settings (as saved in the file)
scene.frame_start = 1; scene.frame_end = 250; scene.frame_set(1)
scene.render.engine = 'BLENDER_EEVEE_NEXT'
scene.cycles.sampling_pattern = 'TABULATED_SOBOL'
scene.cycles.use_light_tree = False
scene.view_settings.view_transform = 'Standard'
bpy.context.view_layer.update()

# ---- added for rendering (the .blend has no active camera and no usable light): camera, sun
cam_auto = bpy.data.cameras.new('AutoCamera')
cam_auto.lens = 50.0
cam_auto.sensor_width = 36.0
cam_auto.clip_end = 1527.79
ob_auto_camera = bpy.data.objects.new('AutoCamera', cam_auto)
scene.collection.objects.link(ob_auto_camera)
ob_auto_camera.location = (35.5618, -146.436, 162.538)
ob_auto_camera.rotation_euler = (1.09748, -7.21219e-08, 0.694738)
scene.camera = ob_auto_camera
light_auto_sun = bpy.data.lights.new('AutoSun', 'SUN')
light_auto_sun.energy = 3.0
light_auto_sun.angle = 0.0523599
ob_auto_sun = bpy.data.objects.new('AutoSun', light_auto_sun)
scene.collection.objects.link(ob_auto_sun)
ob_auto_sun.rotation_euler = (0.872665, 0.174533, 0.523599)
bpy.context.view_layer.update()

